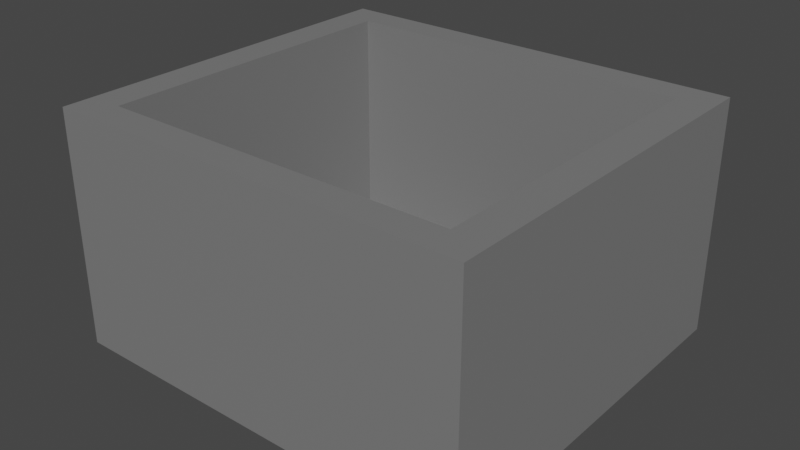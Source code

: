 # Source: Cart.blend  (saved by Blender 3.0.42; exported with 4.5.12 LTS)
import bpy
from mathutils import Matrix  # noqa: F401  (used for matrix-valued properties, if any)

bpy.ops.wm.read_factory_settings(use_empty=True)
scene = bpy.context.scene
scene.name = 'Scene'

# ---- collections
col_collection = bpy.data.collections.new('Collection'); scene.collection.children.link(col_collection)

# ---- images (referenced by path relative to the original .blend; pixels are not part of the script)
import os
ASSET_DIR = os.environ.get("B2B_ASSET_DIR", "")  # directory of the original .blend (textures are referenced by path, not embedded)
HERE = os.path.dirname(os.path.abspath(__file__))  # packed textures are extracted next to this script under _unpacked/

def load_image(name, relpath, width, height, colorspace="sRGB"):
    """Load a texture the original file referenced (path relative to the .blend, or extracted next to this script)."""
    p = next((c for c in (os.path.join(HERE, relpath), os.path.join(ASSET_DIR, relpath)) if relpath and os.path.exists(c)), "")
    if p:
        img = bpy.data.images.load(p, check_existing=True)
        img.name = name
    else:  # same state as the original file: an image datablock whose file is absent (Cycles renders it pink)
        img = bpy.data.images.new(name, width, height)
        img.source = "FILE"
        img.filepath = "//" + (relpath or name)
    img.colorspace_settings.name = colorspace
    return img
img_atlas_png = load_image('Atlas.png', '_unpacked/Atlas.0503c194.png', 32, 32, 'sRGB')

# ---- materials (node trees are filled in below, after node groups)
mat_atlas = bpy.data.materials.new('Atlas')
mat_atlas.alpha_threshold = 0.0
mat_atlas.use_transparent_shadow = False
mat_atlas.roughness = 0.5

# ---- material node trees
mat_atlas.use_nodes = True; mat_atlas.node_tree.nodes.clear()
_N = mat_atlas.node_tree.nodes; _L = mat_atlas.node_tree.links
n0 = _N.new('ShaderNodeTexImage'); n0.name = 'Image Texture'; n0.location = (-191, 307)
n0.width = 140
n0.image = img_atlas_png
n0.interpolation = 'Closest'
n1 = _N.new('ShaderNodeOutputMaterial'); n1.name = 'Material Output'; n1.location = (366, 293)
n2 = _N.new('ShaderNodeBsdfPrincipled'); n2.name = 'Principled BSDF'; n2.location = (45, 312)
n2.distribution = 'GGX'
n2.subsurface_method = 'RANDOM_WALK_SKIN'
n2.inputs[3].default_value = 1.45
n2.inputs[27].default_value = (0.0, 0.0, 0.0, 1.0)
n2.inputs[28].default_value = 1.0
_L.new(n0.outputs[0], n2.inputs[0])
_L.new(n2.outputs[0], n1.inputs[0])
n1.is_active_output = True

# ---- world
world_world = bpy.data.worlds.new('World'); scene.world = world_world
world_world.use_nodes = True; world_world.node_tree.nodes.clear()
_N = world_world.node_tree.nodes; _L = world_world.node_tree.links
n0 = _N.new('ShaderNodeOutputWorld'); n0.name = 'World Output'; n0.location = (300, 300)
n1 = _N.new('ShaderNodeBackground'); n1.name = 'Background'; n1.location = (10, 300)
n1.inputs[0].default_value = (0.05088, 0.05088, 0.05088, 1.0)
_L.new(n1.outputs[0], n0.inputs[0])
n0.is_active_output = True
world_world.color = (0.05088, 0.05088, 0.05088)
world_world.use_sun_shadow = False
world_world.sun_shadow_jitter_overblur = 0.0

# ---- meshes
me_cube_566 = bpy.data.meshes.new('Cube.566')
me_cube_566.from_pydata([(-1.0, -1.0, 0.04191), (-1.0, -1.0, 1.276), (-1.0, 1.0, 0.04191), (-1.0, 1.0, 1.276), (1.0, -1.0, 0.04191), (1.0, -1.0, 1.276), (1.0, 1.0, 0.04191), (1.0, 1.0, 1.276), (-0.8373, -0.8373, 1.276), (-0.8373, 0.8373, 1.276), (0.8373, 0.8373, 1.276), (0.8373, -0.8373, 1.276), (-0.8373, -0.8373, 0.1988), (-0.8373, 0.8373, 0.1988), (0.8373, 0.8373, 0.1988), (0.8373, -0.8373, 0.1988)], [], [(0, 1, 3, 2), (2, 3, 7, 6), (6, 7, 5, 4), (4, 5, 1, 0), (2, 6, 4, 0), (5, 7, 10, 11), (8, 11, 15, 12), (3, 1, 8, 9), (1, 5, 11, 8), (7, 3, 9, 10), (14, 13, 12, 15), (10, 9, 13, 14), (11, 10, 14, 15), (9, 8, 12, 13)])
_uv = me_cube_566.uv_layers.new(name='UVMap')
_uv.uv.foreach_set('vector', [0.01711, 0.8294, 0.01711, 0.8294, 0.01711, 0.8294, 0.01711, 0.8294, 0.01711, 0.8294, 0.01711, 0.8294, 0.01711, 0.8294, 0.01711, 0.8294, 0.01711, 0.8294, 0.01711, 0.8294, 0.01711, 0.8294, 0.01711, 0.8294, 0.01711, 0.8294, 0.01711, 0.8294, 0.01711, 0.8294, 0.01711, 0.8294, 0.01711, 0.8294, 0.01711, 0.8294, 0.01711, 0.8294, 0.01711, 0.8294, 0.01711, 0.8294, 0.01711, 0.8294, 0.01711, 0.8294, 0.01711, 0.8294, 0.01711, 0.8294, 0.01711, 0.8294, 0.01711, 0.8294, 0.01711, 0.8294, 0.01711, 0.8294, 0.01711, 0.8294, 0.01711, 0.8294, 0.01711, 0.8294, 0.01711, 0.8294, 0.01711, 0.8294, 0.01711, 0.8294, 0.01711, 0.8294, 0.01711, 0.8294, 0.01711, 0.8294, 0.01711, 0.8294, 0.01711, 0.8294, 0.01711, 0.8294, 0.01711, 0.8294, 0.01711, 0.8294, 0.01711, 0.8294, 0.01711, 0.8294, 0.01711, 0.8294, 0.01711, 0.8294, 0.01711, 0.8294, 0.01711, 0.8294, 0.01711, 0.8294, 0.01711, 0.8294, 0.01711, 0.8294, 0.01711, 0.8294, 0.01711, 0.8294, 0.01711, 0.8294, 0.01711, 0.8294])
me_cube_566.materials.append(mat_atlas)
me_cube_566.use_remesh_preserve_volume = False
me_cube_566.use_remesh_preserve_attributes = False
me_cube_566.use_mirror_vertex_groups = False
me_cube_566.update()

# ---- objects
ob_cart = bpy.data.objects.new('Cart', me_cube_566)

# ---- transforms, parenting, visibility, modifiers, constraints
ob_cart.location = (0.0, 0.0, 0.0)
ob_cart.scale = (0.9801, 0.8854, 0.8854)
ob_cart.lineart.crease_threshold = 0.0

# ---- collection membership
col_collection.objects.link(ob_cart)

# ---- scene / render settings (as saved in the file)
scene.frame_start = 1; scene.frame_end = 250; scene.frame_set(1)
scene.render.engine = 'BLENDER_EEVEE_NEXT'
scene.cycles.sampling_pattern = 'TABULATED_SOBOL'
scene.cycles.use_light_tree = False
scene.view_settings.view_transform = 'Filmic'
bpy.context.view_layer.update()

# ---- added for rendering (the .blend has no active camera and no usable light): camera, sun
cam_auto = bpy.data.cameras.new('AutoCamera')
cam_auto.lens = 50.0
cam_auto.sensor_width = 36.0
cam_auto.clip_end = 1000.0
ob_auto_camera = bpy.data.objects.new('AutoCamera', cam_auto)
scene.collection.objects.link(ob_auto_camera)
ob_auto_camera.location = (2.64499, -3.17399, 2.6995)
ob_auto_camera.rotation_euler = (1.09748, -7.21219e-08, 0.694738)
scene.camera = ob_auto_camera
light_auto_sun = bpy.data.lights.new('AutoSun', 'SUN')
light_auto_sun.energy = 3.0
light_auto_sun.angle = 0.0523599
ob_auto_sun = bpy.data.objects.new('AutoSun', light_auto_sun)
scene.collection.objects.link(ob_auto_sun)
ob_auto_sun.rotation_euler = (0.872665, 0.174533, 0.523599)
bpy.context.view_layer.update()

